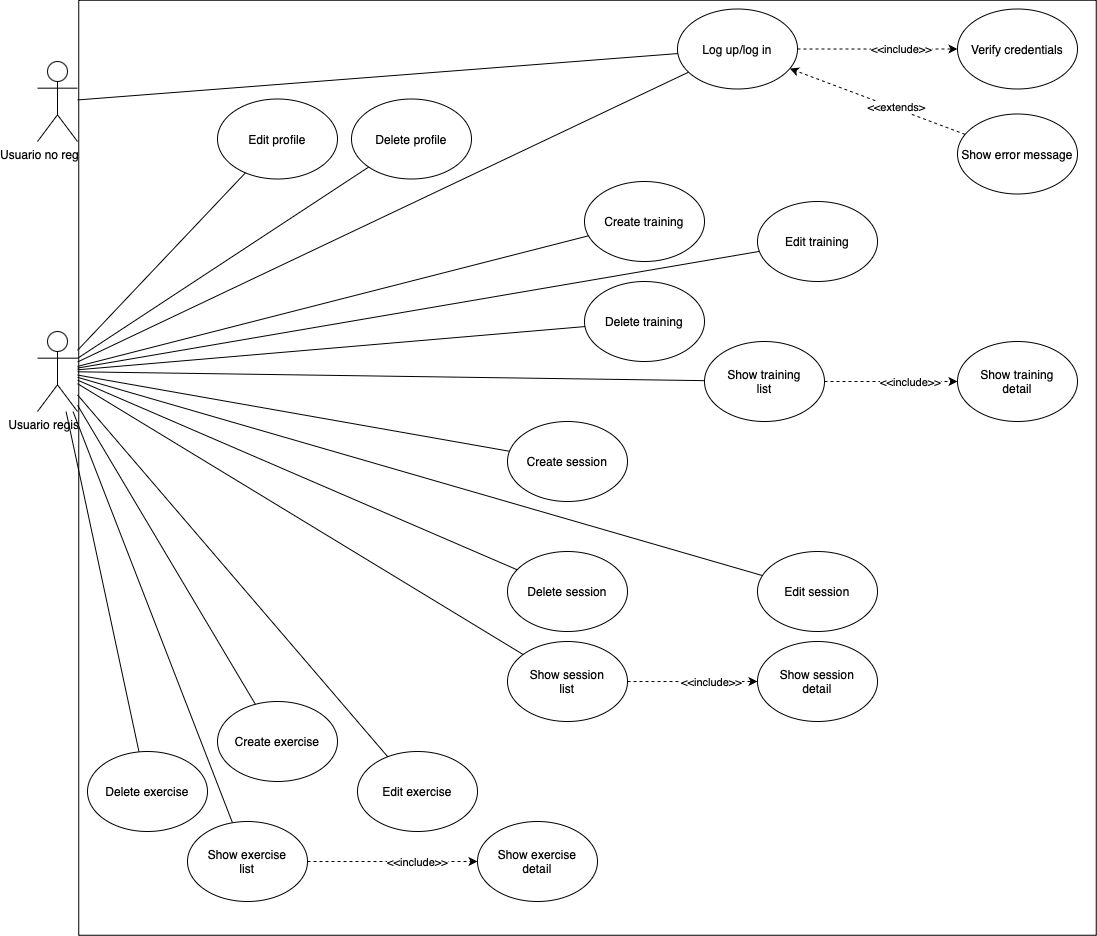

The diagram above was exported from draw.io. Its source (the exported page's mxGraphModel, read from the mxfile embedded in the PNG):
<mxGraphModel dx="1426" dy="832" grid="1" gridSize="10" guides="1" tooltips="1" connect="1" arrows="1" fold="1" page="1" pageScale="1" pageWidth="827" pageHeight="1169" math="0" shadow="0">
  <root>
    <mxCell id="0" />
    <mxCell id="1" parent="0" />
    <mxCell id="cUrbjFMUs0zwYNMhEoSF-1" value="Usuario no registrado" style="shape=umlActor;verticalLabelPosition=bottom;verticalAlign=top;html=1;outlineConnect=0;" parent="1" vertex="1">
      <mxGeometry x="40" y="90" width="40" height="80" as="geometry" />
    </mxCell>
    <mxCell id="cUrbjFMUs0zwYNMhEoSF-2" value="Usuario registrado" style="shape=umlActor;verticalLabelPosition=bottom;verticalAlign=top;html=1;outlineConnect=0;" parent="1" vertex="1">
      <mxGeometry x="40" y="360" width="40" height="80" as="geometry" />
    </mxCell>
    <mxCell id="cUrbjFMUs0zwYNMhEoSF-5" value="" style="rounded=0;whiteSpace=wrap;html=1;rotation=90;" parent="1" vertex="1">
      <mxGeometry x="122.5" y="-12.5" width="935" height="1017.5" as="geometry" />
    </mxCell>
    <mxCell id="cUrbjFMUs0zwYNMhEoSF-6" value="Log up/log in" style="ellipse;whiteSpace=wrap;html=1;" parent="1" vertex="1">
      <mxGeometry x="680" y="37.5" width="120" height="80" as="geometry" />
    </mxCell>
    <mxCell id="cUrbjFMUs0zwYNMhEoSF-8" value="" style="endArrow=none;html=1;rounded=0;" parent="1" source="cUrbjFMUs0zwYNMhEoSF-1" target="cUrbjFMUs0zwYNMhEoSF-6" edge="1">
      <mxGeometry width="50" height="50" relative="1" as="geometry">
        <mxPoint x="20" y="700" as="sourcePoint" />
        <mxPoint x="70" y="650" as="targetPoint" />
      </mxGeometry>
    </mxCell>
    <mxCell id="cUrbjFMUs0zwYNMhEoSF-9" value="" style="endArrow=none;html=1;rounded=0;" parent="1" source="cUrbjFMUs0zwYNMhEoSF-2" target="cUrbjFMUs0zwYNMhEoSF-6" edge="1">
      <mxGeometry width="50" height="50" relative="1" as="geometry">
        <mxPoint x="-10" y="635" as="sourcePoint" />
        <mxPoint x="40" y="585" as="targetPoint" />
      </mxGeometry>
    </mxCell>
    <mxCell id="cUrbjFMUs0zwYNMhEoSF-10" value="Create training" style="ellipse;whiteSpace=wrap;html=1;" parent="1" vertex="1">
      <mxGeometry x="587" y="210" width="120" height="80" as="geometry" />
    </mxCell>
    <mxCell id="cUrbjFMUs0zwYNMhEoSF-11" value="Edit training" style="ellipse;whiteSpace=wrap;html=1;" parent="1" vertex="1">
      <mxGeometry x="760" y="230" width="120" height="80" as="geometry" />
    </mxCell>
    <mxCell id="cUrbjFMUs0zwYNMhEoSF-12" value="Delete training" style="ellipse;whiteSpace=wrap;html=1;" parent="1" vertex="1">
      <mxGeometry x="587" y="310" width="120" height="80" as="geometry" />
    </mxCell>
    <mxCell id="cUrbjFMUs0zwYNMhEoSF-15" value="Verify credentials" style="ellipse;whiteSpace=wrap;html=1;" parent="1" vertex="1">
      <mxGeometry x="960" y="37.5" width="120" height="80" as="geometry" />
    </mxCell>
    <mxCell id="cUrbjFMUs0zwYNMhEoSF-16" value="Show error message" style="ellipse;whiteSpace=wrap;html=1;" parent="1" vertex="1">
      <mxGeometry x="960" y="142.5" width="120" height="80" as="geometry" />
    </mxCell>
    <mxCell id="cUrbjFMUs0zwYNMhEoSF-19" value="" style="endArrow=classic;html=1;rounded=0;dashed=1;" parent="1" source="cUrbjFMUs0zwYNMhEoSF-6" target="cUrbjFMUs0zwYNMhEoSF-15" edge="1">
      <mxGeometry width="50" height="50" relative="1" as="geometry">
        <mxPoint x="420" y="790" as="sourcePoint" />
        <mxPoint x="470" y="740" as="targetPoint" />
      </mxGeometry>
    </mxCell>
    <mxCell id="cUrbjFMUs0zwYNMhEoSF-21" value="&amp;lt;&amp;lt;include&amp;gt;&amp;gt;" style="edgeLabel;html=1;align=center;verticalAlign=middle;resizable=0;points=[];" parent="cUrbjFMUs0zwYNMhEoSF-19" vertex="1" connectable="0">
      <mxGeometry x="0.2833" relative="1" as="geometry">
        <mxPoint as="offset" />
      </mxGeometry>
    </mxCell>
    <mxCell id="cUrbjFMUs0zwYNMhEoSF-20" value="" style="endArrow=classic;html=1;rounded=0;dashed=1;" parent="1" source="cUrbjFMUs0zwYNMhEoSF-16" target="cUrbjFMUs0zwYNMhEoSF-6" edge="1">
      <mxGeometry width="50" height="50" relative="1" as="geometry">
        <mxPoint x="310.00430925489053" y="749.9974072604274" as="sourcePoint" />
        <mxPoint x="559.9705599058686" y="823.0772466392117" as="targetPoint" />
      </mxGeometry>
    </mxCell>
    <mxCell id="cUrbjFMUs0zwYNMhEoSF-22" value="&amp;lt;&amp;lt;extends&amp;gt;" style="edgeLabel;html=1;align=center;verticalAlign=middle;resizable=0;points=[];" parent="cUrbjFMUs0zwYNMhEoSF-20" vertex="1" connectable="0">
      <mxGeometry x="-0.2058" y="-1" relative="1" as="geometry">
        <mxPoint as="offset" />
      </mxGeometry>
    </mxCell>
    <mxCell id="cUrbjFMUs0zwYNMhEoSF-27" value="" style="endArrow=none;html=1;rounded=0;" parent="1" source="cUrbjFMUs0zwYNMhEoSF-2" target="cUrbjFMUs0zwYNMhEoSF-12" edge="1">
      <mxGeometry width="50" height="50" relative="1" as="geometry">
        <mxPoint x="120" y="820" as="sourcePoint" />
        <mxPoint x="170" y="770" as="targetPoint" />
      </mxGeometry>
    </mxCell>
    <mxCell id="cUrbjFMUs0zwYNMhEoSF-28" value="" style="endArrow=none;html=1;rounded=0;" parent="1" source="cUrbjFMUs0zwYNMhEoSF-11" target="cUrbjFMUs0zwYNMhEoSF-2" edge="1">
      <mxGeometry width="50" height="50" relative="1" as="geometry">
        <mxPoint x="130" y="830" as="sourcePoint" />
        <mxPoint x="180" y="780" as="targetPoint" />
      </mxGeometry>
    </mxCell>
    <mxCell id="cUrbjFMUs0zwYNMhEoSF-30" value="" style="endArrow=none;html=1;rounded=0;" parent="1" source="cUrbjFMUs0zwYNMhEoSF-2" target="cUrbjFMUs0zwYNMhEoSF-10" edge="1">
      <mxGeometry width="50" height="50" relative="1" as="geometry">
        <mxPoint x="130" y="830" as="sourcePoint" />
        <mxPoint x="180" y="780" as="targetPoint" />
      </mxGeometry>
    </mxCell>
    <mxCell id="AQvaxleU38DBK2-0zEHV-1" value="Show training&lt;div&gt;detail&lt;/div&gt;" style="ellipse;whiteSpace=wrap;html=1;" vertex="1" parent="1">
      <mxGeometry x="960" y="370" width="120" height="80" as="geometry" />
    </mxCell>
    <mxCell id="AQvaxleU38DBK2-0zEHV-2" value="Show training&lt;div&gt;list&lt;/div&gt;" style="ellipse;whiteSpace=wrap;html=1;" vertex="1" parent="1">
      <mxGeometry x="707" y="370" width="120" height="80" as="geometry" />
    </mxCell>
    <mxCell id="AQvaxleU38DBK2-0zEHV-4" value="" style="endArrow=none;html=1;rounded=0;" edge="1" parent="1" source="cUrbjFMUs0zwYNMhEoSF-2" target="AQvaxleU38DBK2-0zEHV-2">
      <mxGeometry width="50" height="50" relative="1" as="geometry">
        <mxPoint x="360" y="480" as="sourcePoint" />
        <mxPoint x="910" y="437" as="targetPoint" />
      </mxGeometry>
    </mxCell>
    <mxCell id="AQvaxleU38DBK2-0zEHV-5" value="" style="endArrow=classic;html=1;rounded=0;dashed=1;" edge="1" parent="1" source="AQvaxleU38DBK2-0zEHV-2" target="AQvaxleU38DBK2-0zEHV-1">
      <mxGeometry width="50" height="50" relative="1" as="geometry">
        <mxPoint x="718" y="505" as="sourcePoint" />
        <mxPoint x="880" y="484" as="targetPoint" />
      </mxGeometry>
    </mxCell>
    <mxCell id="AQvaxleU38DBK2-0zEHV-6" value="&amp;lt;&amp;lt;include&amp;gt;&amp;gt;" style="edgeLabel;html=1;align=center;verticalAlign=middle;resizable=0;points=[];" vertex="1" connectable="0" parent="AQvaxleU38DBK2-0zEHV-5">
      <mxGeometry x="0.2833" relative="1" as="geometry">
        <mxPoint as="offset" />
      </mxGeometry>
    </mxCell>
    <mxCell id="AQvaxleU38DBK2-0zEHV-7" value="Create session" style="ellipse;whiteSpace=wrap;html=1;" vertex="1" parent="1">
      <mxGeometry x="510" y="450" width="120" height="80" as="geometry" />
    </mxCell>
    <mxCell id="AQvaxleU38DBK2-0zEHV-8" value="Edit session" style="ellipse;whiteSpace=wrap;html=1;" vertex="1" parent="1">
      <mxGeometry x="760" y="580" width="120" height="80" as="geometry" />
    </mxCell>
    <mxCell id="AQvaxleU38DBK2-0zEHV-9" value="Delete session" style="ellipse;whiteSpace=wrap;html=1;" vertex="1" parent="1">
      <mxGeometry x="510" y="580" width="120" height="80" as="geometry" />
    </mxCell>
    <mxCell id="AQvaxleU38DBK2-0zEHV-10" value="Show session&lt;div&gt;detail&lt;/div&gt;" style="ellipse;whiteSpace=wrap;html=1;" vertex="1" parent="1">
      <mxGeometry x="760" y="670" width="120" height="80" as="geometry" />
    </mxCell>
    <mxCell id="AQvaxleU38DBK2-0zEHV-11" value="Show session&lt;div&gt;list&lt;/div&gt;" style="ellipse;whiteSpace=wrap;html=1;" vertex="1" parent="1">
      <mxGeometry x="510" y="670" width="120" height="80" as="geometry" />
    </mxCell>
    <mxCell id="AQvaxleU38DBK2-0zEHV-12" value="Create exercise" style="ellipse;whiteSpace=wrap;html=1;" vertex="1" parent="1">
      <mxGeometry x="220" y="730" width="120" height="80" as="geometry" />
    </mxCell>
    <mxCell id="AQvaxleU38DBK2-0zEHV-13" value="Edit exercise" style="ellipse;whiteSpace=wrap;html=1;" vertex="1" parent="1">
      <mxGeometry x="360" y="780" width="120" height="80" as="geometry" />
    </mxCell>
    <mxCell id="AQvaxleU38DBK2-0zEHV-14" value="Delete exercise" style="ellipse;whiteSpace=wrap;html=1;" vertex="1" parent="1">
      <mxGeometry x="90" y="780" width="120" height="80" as="geometry" />
    </mxCell>
    <mxCell id="AQvaxleU38DBK2-0zEHV-15" value="Show exercise&lt;div&gt;detail&lt;/div&gt;" style="ellipse;whiteSpace=wrap;html=1;" vertex="1" parent="1">
      <mxGeometry x="480" y="850" width="120" height="80" as="geometry" />
    </mxCell>
    <mxCell id="AQvaxleU38DBK2-0zEHV-16" value="Show exercise&lt;div&gt;list&lt;/div&gt;" style="ellipse;whiteSpace=wrap;html=1;" vertex="1" parent="1">
      <mxGeometry x="190" y="850" width="120" height="80" as="geometry" />
    </mxCell>
    <mxCell id="AQvaxleU38DBK2-0zEHV-17" value="Delete profile" style="ellipse;whiteSpace=wrap;html=1;" vertex="1" parent="1">
      <mxGeometry x="354" y="127.5" width="120" height="80" as="geometry" />
    </mxCell>
    <mxCell id="AQvaxleU38DBK2-0zEHV-18" value="Edit profile" style="ellipse;whiteSpace=wrap;html=1;" vertex="1" parent="1">
      <mxGeometry x="220" y="127.5" width="120" height="80" as="geometry" />
    </mxCell>
    <mxCell id="AQvaxleU38DBK2-0zEHV-19" value="" style="endArrow=none;html=1;rounded=0;" edge="1" parent="1" source="cUrbjFMUs0zwYNMhEoSF-2" target="AQvaxleU38DBK2-0zEHV-17">
      <mxGeometry width="50" height="50" relative="1" as="geometry">
        <mxPoint x="122.5" y="550" as="sourcePoint" />
        <mxPoint x="733.5" y="260" as="targetPoint" />
      </mxGeometry>
    </mxCell>
    <mxCell id="AQvaxleU38DBK2-0zEHV-20" value="" style="endArrow=none;html=1;rounded=0;" edge="1" parent="1" source="cUrbjFMUs0zwYNMhEoSF-2" target="AQvaxleU38DBK2-0zEHV-18">
      <mxGeometry width="50" height="50" relative="1" as="geometry">
        <mxPoint x="100" y="411" as="sourcePoint" />
        <mxPoint x="711" y="121" as="targetPoint" />
      </mxGeometry>
    </mxCell>
    <mxCell id="AQvaxleU38DBK2-0zEHV-21" value="" style="endArrow=none;html=1;rounded=0;" edge="1" parent="1" source="cUrbjFMUs0zwYNMhEoSF-2" target="AQvaxleU38DBK2-0zEHV-7">
      <mxGeometry width="50" height="50" relative="1" as="geometry">
        <mxPoint x="110" y="421" as="sourcePoint" />
        <mxPoint x="721" y="131" as="targetPoint" />
      </mxGeometry>
    </mxCell>
    <mxCell id="AQvaxleU38DBK2-0zEHV-22" value="" style="endArrow=none;html=1;rounded=0;" edge="1" parent="1" source="cUrbjFMUs0zwYNMhEoSF-2" target="AQvaxleU38DBK2-0zEHV-8">
      <mxGeometry width="50" height="50" relative="1" as="geometry">
        <mxPoint x="120" y="431" as="sourcePoint" />
        <mxPoint x="731" y="141" as="targetPoint" />
      </mxGeometry>
    </mxCell>
    <mxCell id="AQvaxleU38DBK2-0zEHV-23" value="" style="endArrow=none;html=1;rounded=0;" edge="1" parent="1" source="cUrbjFMUs0zwYNMhEoSF-2" target="AQvaxleU38DBK2-0zEHV-9">
      <mxGeometry width="50" height="50" relative="1" as="geometry">
        <mxPoint x="130" y="441" as="sourcePoint" />
        <mxPoint x="741" y="151" as="targetPoint" />
      </mxGeometry>
    </mxCell>
    <mxCell id="AQvaxleU38DBK2-0zEHV-24" value="" style="endArrow=none;html=1;rounded=0;" edge="1" parent="1" source="cUrbjFMUs0zwYNMhEoSF-2" target="AQvaxleU38DBK2-0zEHV-11">
      <mxGeometry width="50" height="50" relative="1" as="geometry">
        <mxPoint x="140" y="451" as="sourcePoint" />
        <mxPoint x="751" y="161" as="targetPoint" />
      </mxGeometry>
    </mxCell>
    <mxCell id="AQvaxleU38DBK2-0zEHV-25" value="" style="endArrow=none;html=1;rounded=0;" edge="1" parent="1" source="cUrbjFMUs0zwYNMhEoSF-2" target="AQvaxleU38DBK2-0zEHV-12">
      <mxGeometry width="50" height="50" relative="1" as="geometry">
        <mxPoint x="150" y="461" as="sourcePoint" />
        <mxPoint x="761" y="171" as="targetPoint" />
      </mxGeometry>
    </mxCell>
    <mxCell id="AQvaxleU38DBK2-0zEHV-26" value="" style="endArrow=none;html=1;rounded=0;" edge="1" parent="1" source="cUrbjFMUs0zwYNMhEoSF-2" target="AQvaxleU38DBK2-0zEHV-13">
      <mxGeometry width="50" height="50" relative="1" as="geometry">
        <mxPoint x="160" y="471" as="sourcePoint" />
        <mxPoint x="771" y="181" as="targetPoint" />
      </mxGeometry>
    </mxCell>
    <mxCell id="AQvaxleU38DBK2-0zEHV-27" value="" style="endArrow=none;html=1;rounded=0;" edge="1" parent="1" source="cUrbjFMUs0zwYNMhEoSF-2" target="AQvaxleU38DBK2-0zEHV-16">
      <mxGeometry width="50" height="50" relative="1" as="geometry">
        <mxPoint x="170" y="481" as="sourcePoint" />
        <mxPoint x="781" y="191" as="targetPoint" />
      </mxGeometry>
    </mxCell>
    <mxCell id="AQvaxleU38DBK2-0zEHV-28" value="" style="endArrow=none;html=1;rounded=0;" edge="1" parent="1" source="cUrbjFMUs0zwYNMhEoSF-2" target="AQvaxleU38DBK2-0zEHV-14">
      <mxGeometry width="50" height="50" relative="1" as="geometry">
        <mxPoint x="180" y="491" as="sourcePoint" />
        <mxPoint x="791" y="201" as="targetPoint" />
      </mxGeometry>
    </mxCell>
    <mxCell id="AQvaxleU38DBK2-0zEHV-29" value="" style="endArrow=classic;html=1;rounded=0;dashed=1;" edge="1" parent="1" source="AQvaxleU38DBK2-0zEHV-11" target="AQvaxleU38DBK2-0zEHV-10">
      <mxGeometry width="50" height="50" relative="1" as="geometry">
        <mxPoint x="888" y="309" as="sourcePoint" />
        <mxPoint x="973" y="291" as="targetPoint" />
      </mxGeometry>
    </mxCell>
    <mxCell id="AQvaxleU38DBK2-0zEHV-30" value="&amp;lt;&amp;lt;include&amp;gt;&amp;gt;" style="edgeLabel;html=1;align=center;verticalAlign=middle;resizable=0;points=[];" vertex="1" connectable="0" parent="AQvaxleU38DBK2-0zEHV-29">
      <mxGeometry x="0.2833" relative="1" as="geometry">
        <mxPoint as="offset" />
      </mxGeometry>
    </mxCell>
    <mxCell id="AQvaxleU38DBK2-0zEHV-31" value="" style="endArrow=classic;html=1;rounded=0;dashed=1;" edge="1" parent="1" source="AQvaxleU38DBK2-0zEHV-16" target="AQvaxleU38DBK2-0zEHV-15">
      <mxGeometry width="50" height="50" relative="1" as="geometry">
        <mxPoint x="898" y="319" as="sourcePoint" />
        <mxPoint x="983" y="301" as="targetPoint" />
      </mxGeometry>
    </mxCell>
    <mxCell id="AQvaxleU38DBK2-0zEHV-32" value="&amp;lt;&amp;lt;include&amp;gt;&amp;gt;" style="edgeLabel;html=1;align=center;verticalAlign=middle;resizable=0;points=[];" vertex="1" connectable="0" parent="AQvaxleU38DBK2-0zEHV-31">
      <mxGeometry x="0.2833" relative="1" as="geometry">
        <mxPoint as="offset" />
      </mxGeometry>
    </mxCell>
  </root>
</mxGraphModel>